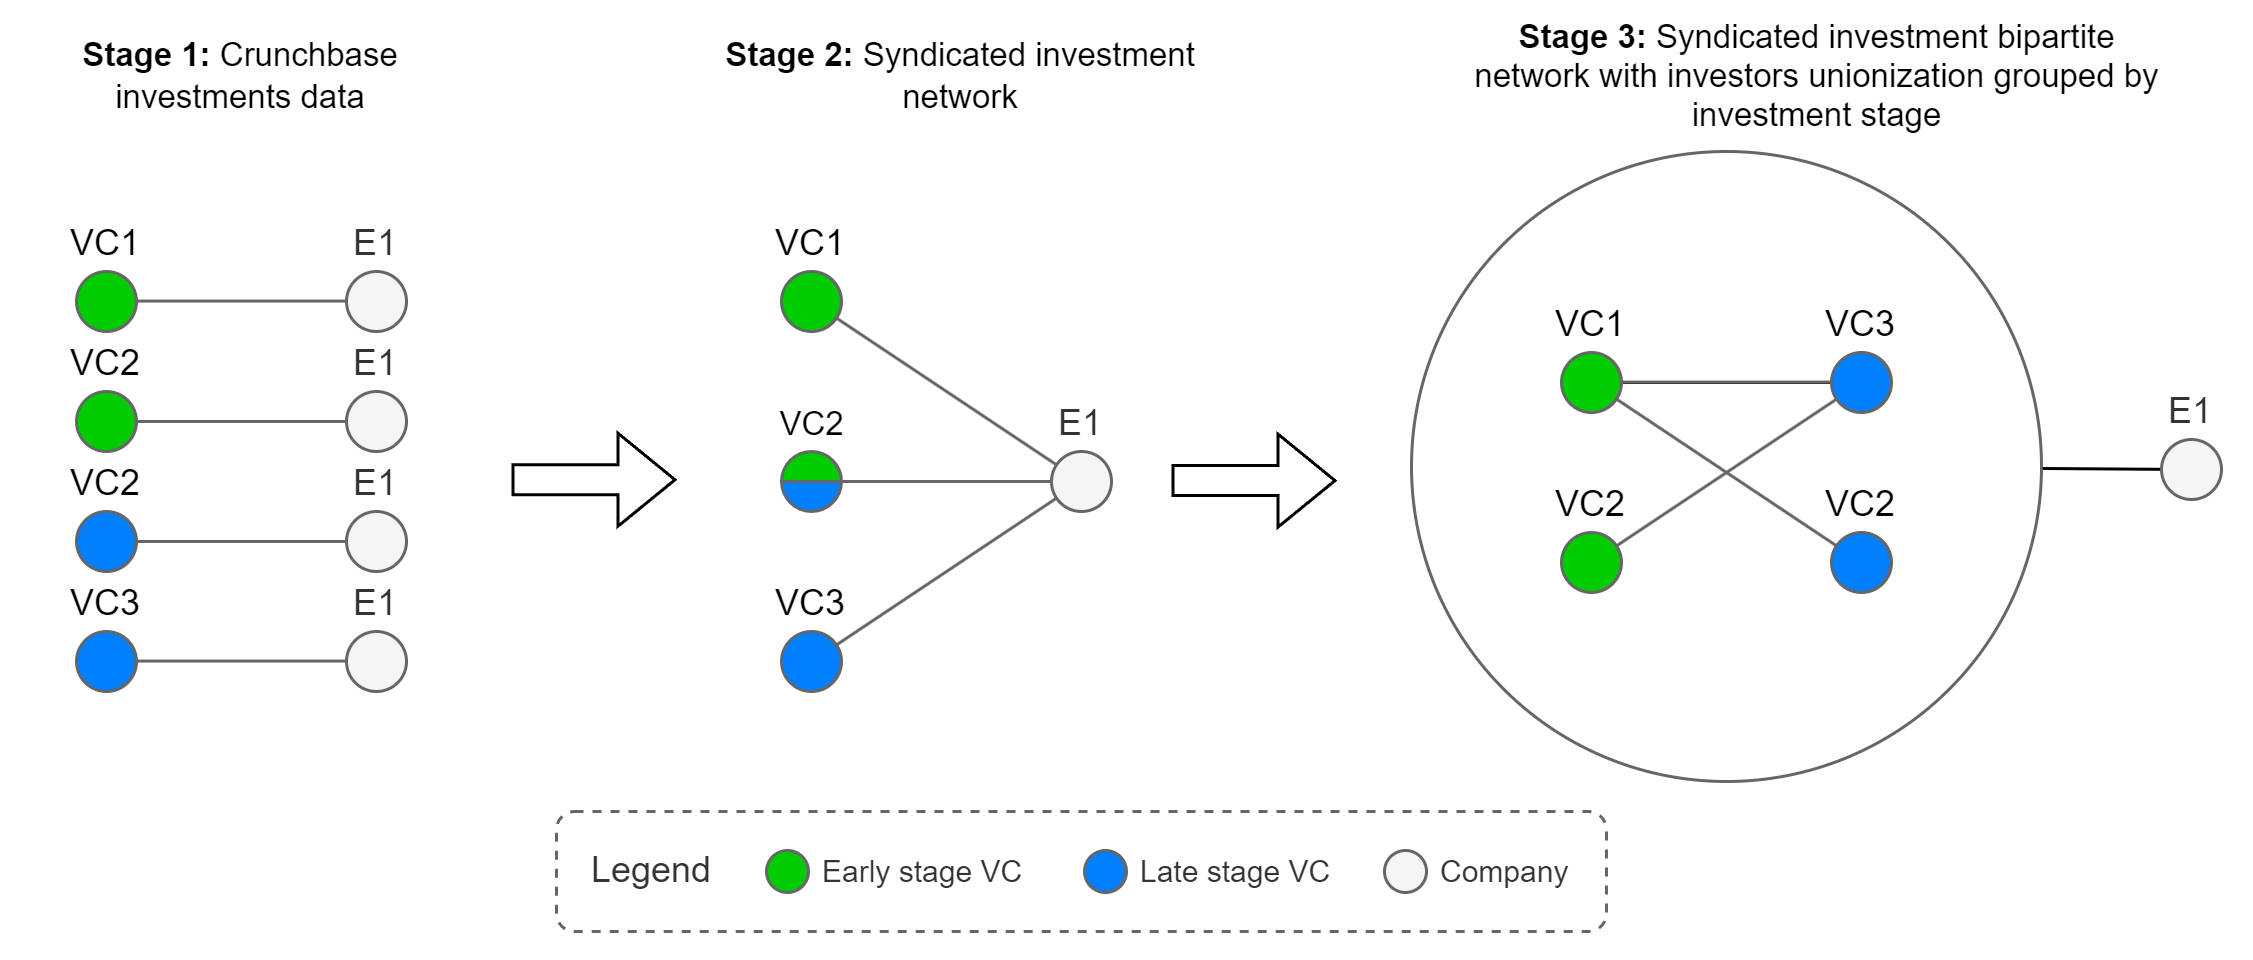

The diagram above was exported from draw.io. Its source (the exported page's mxGraphModel, read from the mxfile embedded in the PNG):
<mxGraphModel dx="1420" dy="3424" grid="1" gridSize="10" guides="1" tooltips="1" connect="1" arrows="1" fold="1" page="1" pageScale="1" pageWidth="1169" pageHeight="827" math="0" shadow="0">
  <root>
    <mxCell id="0" />
    <mxCell id="1" parent="0" />
    <mxCell id="2" value="" style="rounded=0;whiteSpace=wrap;html=1;fontFamily=Helvetica;fontSize=11;fontColor=default;labelBackgroundColor=default;strokeColor=none;" vertex="1" parent="1">
      <mxGeometry x="210" y="-570" width="750" height="320" as="geometry" />
    </mxCell>
    <mxCell id="3" value="Legend" style="rounded=1;whiteSpace=wrap;html=1;fontFamily=Helvetica;fontSize=12;fontColor=#333333;labelBackgroundColor=default;verticalAlign=middle;align=left;spacingLeft=10;dashed=1;strokeColor=#666666;spacingTop=0;" vertex="1" parent="1">
      <mxGeometry x="395" y="-300" width="350" height="40" as="geometry" />
    </mxCell>
    <mxCell id="4" value="&lt;div&gt;&lt;b style=&quot;background-color: light-dark(#ffffff, var(--ge-dark-color, #121212)); color: light-dark(rgb(0, 0, 0), rgb(255, 255, 255));&quot;&gt;Stage 2:&amp;nbsp;&lt;/b&gt;&lt;span style=&quot;background-color: light-dark(#ffffff, var(--ge-dark-color, #121212)); color: light-dark(rgb(0, 0, 0), rgb(255, 255, 255));&quot;&gt;Syndicated investment network&lt;/span&gt;&lt;/div&gt;" style="text;html=1;align=center;verticalAlign=middle;whiteSpace=wrap;rounded=0;fontFamily=Helvetica;fontSize=11;fontColor=default;labelBackgroundColor=default;" vertex="1" parent="1">
      <mxGeometry x="450" y="-560" width="160" height="30" as="geometry" />
    </mxCell>
    <mxCell id="5" value="Early stage VC" style="ellipse;aspect=fixed;labelPosition=right;verticalLabelPosition=middle;align=left;verticalAlign=middle;fillColor=#00CC00;strokeColor=#666666;html=1;spacingLeft=3;fontColor=#333333;fontSize=10;" vertex="1" parent="1">
      <mxGeometry x="465" y="-287" width="14" height="14" as="geometry" />
    </mxCell>
    <mxCell id="6" value="Late stage VC" style="ellipse;aspect=fixed;labelPosition=right;verticalLabelPosition=middle;align=left;verticalAlign=middle;fillColor=#007FFF;strokeColor=#666666;html=1;spacingLeft=3;fontColor=#333333;fontSize=10;" vertex="1" parent="1">
      <mxGeometry x="571" y="-287" width="14" height="14" as="geometry" />
    </mxCell>
    <mxCell id="7" value="Company" style="ellipse;aspect=fixed;labelPosition=right;verticalLabelPosition=middle;align=left;verticalAlign=middle;fillColor=#f5f5f5;strokeColor=#666666;html=1;fontColor=#333333;spacingLeft=3;fontSize=10;" vertex="1" parent="1">
      <mxGeometry x="671" y="-287" width="14" height="14" as="geometry" />
    </mxCell>
    <mxCell id="8" value="&lt;span style=&quot;text-align: left;&quot;&gt;&lt;b&gt;Stage 3:&amp;nbsp;&lt;/b&gt;Syndicated investment bipartite network&amp;nbsp;with investors unionization grouped by investment stage&lt;/span&gt;" style="text;html=1;align=center;verticalAlign=middle;whiteSpace=wrap;rounded=0;fontFamily=Helvetica;fontSize=11;fontColor=default;labelBackgroundColor=default;" vertex="1" parent="1">
      <mxGeometry x="687.5" y="-560" width="255" height="30" as="geometry" />
    </mxCell>
    <mxCell id="9" value="" style="shape=flexArrow;endArrow=classic;html=1;rounded=0;" edge="1" parent="1">
      <mxGeometry width="50" height="50" relative="1" as="geometry">
        <mxPoint x="600" y="-410.28999999999996" as="sourcePoint" />
        <mxPoint x="655" y="-410.28999999999996" as="targetPoint" />
      </mxGeometry>
    </mxCell>
    <mxCell id="10" value="&lt;div&gt;&lt;b&gt;Stage 1:&lt;/b&gt;&amp;nbsp;&lt;span style=&quot;background-color: light-dark(#ffffff, var(--ge-dark-color, #121212)); color: light-dark(rgb(0, 0, 0), rgb(255, 255, 255));&quot;&gt;Crunchbase investments data&lt;/span&gt;&lt;/div&gt;" style="text;html=1;align=center;verticalAlign=middle;whiteSpace=wrap;rounded=0;fontFamily=Helvetica;fontSize=11;fontColor=default;labelBackgroundColor=default;" vertex="1" parent="1">
      <mxGeometry x="210" y="-560" width="160" height="30" as="geometry" />
    </mxCell>
    <mxCell id="11" value="" style="shape=flexArrow;endArrow=classic;html=1;rounded=0;" edge="1" parent="1">
      <mxGeometry width="50" height="50" relative="1" as="geometry">
        <mxPoint x="380" y="-410.56999999999994" as="sourcePoint" />
        <mxPoint x="435" y="-410.56999999999994" as="targetPoint" />
      </mxGeometry>
    </mxCell>
    <mxCell id="12" value="" style="group" vertex="1" connectable="0" parent="1">
      <mxGeometry x="680" y="-520" width="270" height="210" as="geometry" />
    </mxCell>
    <mxCell id="13" style="edgeStyle=none;shape=connector;rounded=0;orthogonalLoop=1;jettySize=auto;html=1;strokeColor=default;align=center;verticalAlign=middle;fontFamily=Helvetica;fontSize=11;fontColor=default;labelBackgroundColor=default;startFill=0;endArrow=none;" edge="1" parent="12" source="14" target="22">
      <mxGeometry relative="1" as="geometry" />
    </mxCell>
    <mxCell id="14" value="" style="ellipse;whiteSpace=wrap;html=1;aspect=fixed;strokeColor=#666666;" vertex="1" parent="12">
      <mxGeometry width="210" height="210" as="geometry" />
    </mxCell>
    <mxCell id="15" value="" style="edgeStyle=none;shape=connector;rounded=0;orthogonalLoop=1;jettySize=auto;html=1;strokeColor=default;align=center;verticalAlign=middle;fontFamily=Helvetica;fontSize=11;fontColor=default;labelBackgroundColor=default;startFill=0;endArrow=none;" edge="1" parent="12" source="16" target="19">
      <mxGeometry relative="1" as="geometry" />
    </mxCell>
    <mxCell id="16" value="VC1" style="ellipse;whiteSpace=wrap;html=1;aspect=fixed;labelPosition=center;verticalLabelPosition=top;align=center;verticalAlign=bottom;fillColor=#00CC00;strokeColor=#666666;" vertex="1" parent="12">
      <mxGeometry x="50" y="67" width="20" height="20" as="geometry" />
    </mxCell>
    <mxCell id="17" style="edgeStyle=none;shape=connector;rounded=0;orthogonalLoop=1;jettySize=auto;html=1;strokeColor=#666666;align=center;verticalAlign=middle;fontFamily=Helvetica;fontSize=11;fontColor=default;labelBackgroundColor=default;startFill=0;endArrow=none;fillColor=#f5f5f5;" edge="1" parent="12" source="18" target="19">
      <mxGeometry relative="1" as="geometry" />
    </mxCell>
    <mxCell id="18" value="VC2" style="ellipse;whiteSpace=wrap;html=1;aspect=fixed;labelPosition=center;verticalLabelPosition=top;align=center;verticalAlign=bottom;fillColor=#00CC00;strokeColor=#666666;" vertex="1" parent="12">
      <mxGeometry x="50" y="127" width="20" height="20" as="geometry" />
    </mxCell>
    <mxCell id="19" value="VC3" style="ellipse;whiteSpace=wrap;html=1;aspect=fixed;labelPosition=center;verticalLabelPosition=top;align=center;verticalAlign=bottom;fillColor=#007FFF;strokeColor=#666666;" vertex="1" parent="12">
      <mxGeometry x="140" y="67" width="20" height="20" as="geometry" />
    </mxCell>
    <mxCell id="20" value="VC2" style="ellipse;whiteSpace=wrap;html=1;aspect=fixed;labelPosition=center;verticalLabelPosition=top;align=center;verticalAlign=bottom;fillColor=#007FFF;strokeColor=#666666;" vertex="1" parent="12">
      <mxGeometry x="140" y="127" width="20" height="20" as="geometry" />
    </mxCell>
    <mxCell id="21" style="rounded=0;orthogonalLoop=1;jettySize=auto;html=1;labelPosition=center;verticalLabelPosition=top;align=center;verticalAlign=bottom;endArrow=none;startFill=0;strokeColor=#666666;" edge="1" parent="12">
      <mxGeometry relative="1" as="geometry">
        <mxPoint x="70" y="76.86000000000001" as="sourcePoint" />
        <mxPoint x="140" y="76.86000000000001" as="targetPoint" />
      </mxGeometry>
    </mxCell>
    <mxCell id="22" value="E1" style="ellipse;whiteSpace=wrap;html=1;aspect=fixed;fillColor=#f5f5f5;fontColor=#333333;strokeColor=#666666;labelPosition=center;verticalLabelPosition=top;align=center;verticalAlign=bottom;" vertex="1" parent="12">
      <mxGeometry x="250" y="96" width="20" height="20" as="geometry" />
    </mxCell>
    <mxCell id="23" style="rounded=0;orthogonalLoop=1;jettySize=auto;html=1;labelPosition=center;verticalLabelPosition=top;align=center;verticalAlign=bottom;endArrow=none;startFill=0;strokeColor=#666666;" edge="1" parent="12" source="16" target="20">
      <mxGeometry relative="1" as="geometry">
        <mxPoint x="80" y="86.86000000000001" as="sourcePoint" />
        <mxPoint x="150" y="86.86000000000001" as="targetPoint" />
      </mxGeometry>
    </mxCell>
    <mxCell id="24" value="" style="group" vertex="1" connectable="0" parent="1">
      <mxGeometry x="470" y="-480" width="110" height="140" as="geometry" />
    </mxCell>
    <mxCell id="25" style="rounded=0;orthogonalLoop=1;jettySize=auto;html=1;labelPosition=center;verticalLabelPosition=top;align=center;verticalAlign=bottom;endArrow=none;startFill=0;strokeColor=#666666;" edge="1" parent="24" source="26" target="27">
      <mxGeometry relative="1" as="geometry" />
    </mxCell>
    <mxCell id="26" value="VC1" style="ellipse;whiteSpace=wrap;html=1;aspect=fixed;labelPosition=center;verticalLabelPosition=top;align=center;verticalAlign=bottom;fillColor=#00CC00;strokeColor=#666666;" vertex="1" parent="24">
      <mxGeometry width="20" height="20" as="geometry" />
    </mxCell>
    <mxCell id="27" value="E1" style="ellipse;whiteSpace=wrap;html=1;aspect=fixed;fillColor=#f5f5f5;fontColor=#333333;strokeColor=#666666;labelPosition=center;verticalLabelPosition=top;align=center;verticalAlign=bottom;" vertex="1" parent="24">
      <mxGeometry x="90" y="60" width="20" height="20" as="geometry" />
    </mxCell>
    <mxCell id="28" value="VC3" style="ellipse;whiteSpace=wrap;html=1;aspect=fixed;labelPosition=center;verticalLabelPosition=top;align=center;verticalAlign=bottom;fillColor=#007FFF;strokeColor=#666666;" vertex="1" parent="24">
      <mxGeometry y="120" width="20" height="20" as="geometry" />
    </mxCell>
    <mxCell id="29" style="rounded=0;orthogonalLoop=1;jettySize=auto;html=1;labelPosition=center;verticalLabelPosition=top;align=center;verticalAlign=bottom;endArrow=none;startFill=0;strokeColor=#666666;" edge="1" parent="24" target="27">
      <mxGeometry relative="1" as="geometry">
        <mxPoint x="15" y="70" as="sourcePoint" />
        <mxPoint x="173" y="57" as="targetPoint" />
      </mxGeometry>
    </mxCell>
    <mxCell id="30" style="rounded=0;orthogonalLoop=1;jettySize=auto;html=1;labelPosition=center;verticalLabelPosition=top;align=center;verticalAlign=bottom;endArrow=none;startFill=0;strokeColor=#666666;" edge="1" parent="24" source="28" target="27">
      <mxGeometry relative="1" as="geometry">
        <mxPoint x="60" y="70" as="sourcePoint" />
        <mxPoint x="170" y="70" as="targetPoint" />
      </mxGeometry>
    </mxCell>
    <mxCell id="31" value="VC2" style="verticalLabelPosition=top;verticalAlign=bottom;html=1;shape=mxgraph.basic.half_circle;fontFamily=Helvetica;fontSize=11;fontColor=default;labelBackgroundColor=default;aspect=fixed;fillColor=#007FFF;labelPosition=center;align=center;spacingBottom=10;strokeColor=#666666;" vertex="1" parent="24">
      <mxGeometry y="70" width="20" height="10" as="geometry" />
    </mxCell>
    <mxCell id="32" value="" style="verticalLabelPosition=bottom;verticalAlign=top;html=1;shape=mxgraph.basic.half_circle;fontFamily=Helvetica;fontSize=11;fontColor=default;labelBackgroundColor=default;aspect=fixed;fillColor=#00CC00;rotation=-180;flipV=0;flipH=1;direction=east;strokeColor=#666666;" vertex="1" parent="24">
      <mxGeometry y="60" width="20" height="10" as="geometry" />
    </mxCell>
    <mxCell id="33" value="" style="group" vertex="1" connectable="0" parent="1">
      <mxGeometry x="235" y="-480" width="110" height="140" as="geometry" />
    </mxCell>
    <mxCell id="34" value="VC1" style="ellipse;whiteSpace=wrap;html=1;aspect=fixed;labelPosition=center;verticalLabelPosition=top;align=center;verticalAlign=bottom;fillColor=#00CC00;strokeColor=#666666;" vertex="1" parent="33">
      <mxGeometry width="20" height="20" as="geometry" />
    </mxCell>
    <mxCell id="35" value="VC2" style="ellipse;whiteSpace=wrap;html=1;aspect=fixed;labelPosition=center;verticalLabelPosition=top;align=center;verticalAlign=bottom;fillColor=#00CC00;strokeColor=#666666;" vertex="1" parent="33">
      <mxGeometry y="40" width="20" height="20" as="geometry" />
    </mxCell>
    <mxCell id="36" value="VC3" style="ellipse;whiteSpace=wrap;html=1;aspect=fixed;labelPosition=center;verticalLabelPosition=top;align=center;verticalAlign=bottom;fillColor=#007FFF;strokeColor=#666666;" vertex="1" parent="33">
      <mxGeometry y="120" width="20" height="20" as="geometry" />
    </mxCell>
    <mxCell id="37" value="E1" style="ellipse;whiteSpace=wrap;html=1;aspect=fixed;labelPosition=center;verticalLabelPosition=top;align=center;verticalAlign=bottom;fillColor=#f5f5f5;strokeColor=#666666;fontColor=#333333;" vertex="1" parent="33">
      <mxGeometry x="90" width="20" height="20" as="geometry" />
    </mxCell>
    <mxCell id="38" value="E1" style="ellipse;whiteSpace=wrap;html=1;aspect=fixed;labelPosition=center;verticalLabelPosition=top;align=center;verticalAlign=bottom;fillColor=#f5f5f5;strokeColor=#666666;fontColor=#333333;" vertex="1" parent="33">
      <mxGeometry x="90" y="40" width="20" height="20" as="geometry" />
    </mxCell>
    <mxCell id="39" value="E1" style="ellipse;whiteSpace=wrap;html=1;aspect=fixed;labelPosition=center;verticalLabelPosition=top;align=center;verticalAlign=bottom;fillColor=#f5f5f5;strokeColor=#666666;fontColor=#333333;" vertex="1" parent="33">
      <mxGeometry x="90" y="120" width="20" height="20" as="geometry" />
    </mxCell>
    <mxCell id="40" style="rounded=0;orthogonalLoop=1;jettySize=auto;html=1;labelPosition=center;verticalLabelPosition=top;align=center;verticalAlign=bottom;endArrow=none;startFill=0;strokeColor=#666666;" edge="1" parent="33" source="35" target="38">
      <mxGeometry relative="1" as="geometry">
        <mxPoint x="20" y="49.71999999999997" as="sourcePoint" />
        <mxPoint x="95" y="49.71999999999997" as="targetPoint" />
      </mxGeometry>
    </mxCell>
    <mxCell id="41" style="rounded=0;orthogonalLoop=1;jettySize=auto;html=1;labelPosition=center;verticalLabelPosition=top;align=center;verticalAlign=bottom;endArrow=none;startFill=0;strokeColor=#666666;" edge="1" parent="33">
      <mxGeometry relative="1" as="geometry">
        <mxPoint x="20" y="9.860000000000014" as="sourcePoint" />
        <mxPoint x="90" y="9.860000000000014" as="targetPoint" />
      </mxGeometry>
    </mxCell>
    <mxCell id="42" style="rounded=0;orthogonalLoop=1;jettySize=auto;html=1;labelPosition=center;verticalLabelPosition=top;align=center;verticalAlign=bottom;endArrow=none;startFill=0;strokeColor=#666666;" edge="1" parent="33">
      <mxGeometry relative="1" as="geometry">
        <mxPoint x="20" y="129.86" as="sourcePoint" />
        <mxPoint x="90" y="129.86" as="targetPoint" />
      </mxGeometry>
    </mxCell>
    <mxCell id="43" value="VC2" style="ellipse;whiteSpace=wrap;html=1;aspect=fixed;labelPosition=center;verticalLabelPosition=top;align=center;verticalAlign=bottom;fillColor=#007FFF;strokeColor=#666666;" vertex="1" parent="33">
      <mxGeometry y="80" width="20" height="20" as="geometry" />
    </mxCell>
    <mxCell id="44" value="E1" style="ellipse;whiteSpace=wrap;html=1;aspect=fixed;labelPosition=center;verticalLabelPosition=top;align=center;verticalAlign=bottom;fillColor=#f5f5f5;strokeColor=#666666;fontColor=#333333;" vertex="1" parent="33">
      <mxGeometry x="90" y="80" width="20" height="20" as="geometry" />
    </mxCell>
    <mxCell id="45" style="rounded=0;orthogonalLoop=1;jettySize=auto;html=1;labelPosition=center;verticalLabelPosition=top;align=center;verticalAlign=bottom;endArrow=none;startFill=0;strokeColor=#666666;" edge="1" parent="33" source="43" target="44">
      <mxGeometry relative="1" as="geometry">
        <mxPoint x="20" y="89.71999999999997" as="sourcePoint" />
        <mxPoint x="95" y="89.71999999999997" as="targetPoint" />
      </mxGeometry>
    </mxCell>
  </root>
</mxGraphModel>